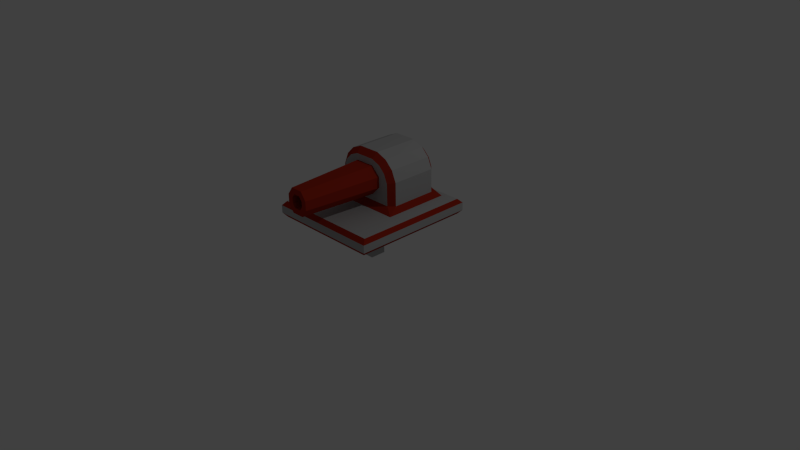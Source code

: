 # Source: SentryMain.blend  (saved by Blender 2.72.0; exported with 4.5.12 LTS)
import bpy
from mathutils import Matrix  # noqa: F401  (used for matrix-valued properties, if any)

bpy.ops.wm.read_factory_settings(use_empty=True)
scene = bpy.context.scene
scene.name = 'Scene'

# ---- collections
col_collection_1 = bpy.data.collections.new('Collection 1'); scene.collection.children.link(col_collection_1)

# ---- materials (node trees are filled in below, after node groups)
mat_redgun = bpy.data.materials.new('RedGun')
mat_redgun.alpha_threshold = 0.0
mat_redgun.use_transparent_shadow = False
mat_redgun.diffuse_color = (0.3757, 0.02512, 0.009708, 1.0)
mat_redgun.roughness = 0.5
mat_redgun.line_color = (0.0, 0.0, 0.0, 1.0)
mat_platform = bpy.data.materials.new('Platform')
mat_platform.alpha_threshold = 0.0
mat_platform.use_transparent_shadow = False
mat_platform.diffuse_color = (0.4385, 0.4385, 0.4385, 1.0)
mat_platform.roughness = 0.5
mat_redmetal = bpy.data.materials.new('RedMetal')
mat_redmetal.alpha_threshold = 0.0
mat_redmetal.use_transparent_shadow = False
mat_redmetal.diffuse_color = (0.03741, 0.008624, 0.005534, 1.0)
mat_redmetal.roughness = 0.5

# ---- material node trees

# ---- world
world_world = bpy.data.worlds.new('World'); scene.world = world_world
world_world.color = (0.05088, 0.05088, 0.05088)
world_world.use_sun_shadow = False
world_world.sun_shadow_jitter_overblur = 0.0
world_world.cycles.sampling_method = 'MANUAL'
world_world.cycles.sample_map_resolution = 256

# ---- cameras
cam_camera = bpy.data.cameras.new('Camera')
cam_camera.clip_end = 100.0
cam_camera.lens = 35.0
cam_camera.sensor_width = 32.0
cam_camera.sensor_height = 18.0
cam_camera.ortho_scale = 7.314
cam_camera.dof.focus_distance = 0.0
cam_camera.dof.aperture_fstop = 128.0

# ---- lights
light_lamp = bpy.data.lights.new('Lamp', 'POINT')
light_lamp.transmission_factor = 0.0
light_lamp.cutoff_distance = 30.0
light_lamp.energy = 100.0
light_lamp.shadow_buffer_clip_start = 1.001
light_lamp.shadow_soft_size = 0.1
light_lamp.shadow_maximum_resolution = 0.006
light_lamp.use_absolute_resolution = True
light_lamp.cycles.use_multiple_importance_sampling = False

# ---- meshes
me_cube = bpy.data.meshes.new('Cube')
me_cube.from_pydata([(-0.1449, 0.06579, 0.1571), (-0.1461, 0.06579, -0.05227), (0.1454, 0.06579, -0.05393), (0.1466, 0.06579, 0.1555), (-0.722, 0.7681, 0.7754), (-0.7655, 0.7134, 0.8304), (-0.773, 0.7134, -0.8195), (-0.729, 0.7681, -0.7652), (0.7655, 0.7134, -0.8304), (0.722, 0.7681, -0.7754), (0.729, 0.7681, 0.7652), (0.773, 0.7134, 0.8195), (-0.7655, 0.6112, 0.8304), (-0.715, 0.5565, 0.7886), (-0.7221, 0.5565, -0.7785), (-0.773, 0.6112, -0.8195), (0.715, 0.5565, -0.7886), (0.7655, 0.6112, -0.8304), (0.773, 0.6112, 0.8195), (0.7221, 0.5565, 0.7785), (0.05561, 1.202, 1.151), (0.09594, 1.146, 1.15), (-0.07636, 1.146, 1.151), (-0.03603, 1.202, 1.151), (0.09594, 1.08, 1.15), (0.05561, 1.024, 1.151), (-0.03603, 1.024, 1.151), (-0.07636, 1.08, 1.151), (-0.521, 0.7681, 0.1862), (-0.3627, 0.841, 0.1037), (-0.526, 0.7681, -0.7013), (0.5189, 0.7681, -0.7072), (0.3647, 0.841, 0.09962), (0.5239, 0.7681, 0.1803), (-0.1312, 0.9271, 0.1024), (-0.2476, 1.043, 0.1031), (-0.3408, 0.8574, 0.1036), (0.2496, 1.043, 0.1003), (0.1332, 0.9271, 0.1009), (0.3428, 0.8574, 0.09974), (-0.2476, 1.183, 0.1031), (-0.1312, 1.299, 0.1024), (0.1332, 1.299, 0.1009), (0.2496, 1.183, 0.1003), (-0.1461, 1.053, 1.152), (-0.07309, 0.9523, 1.151), (0.09267, 0.9523, 1.15), (0.1656, 1.053, 1.15), (-0.07309, 1.274, 1.151), (-0.1461, 1.173, 1.152), (0.1656, 1.173, 1.15), (0.09267, 1.274, 1.15), (0.05481, 1.202, 1.01), (0.09514, 1.146, 1.01), (-0.07716, 1.146, 1.011), (-0.03682, 1.202, 1.011), (0.09514, 1.08, 1.01), (0.05481, 1.024, 1.01), (-0.03682, 1.024, 1.011), (-0.07716, 1.08, 1.011), (-0.2078, 0.5177, 0.4781), (-0.1449, 0.4103, 0.1571), (-0.1461, 0.4103, -0.05227), (-0.2137, 0.5177, -0.5574), (0.1454, 0.4103, -0.05393), (0.2073, 0.5177, -0.5598), (0.2132, 0.5177, 0.4757), (0.1466, 0.4103, 0.1555), (-0.464, 0.841, -0.5765), (-0.362, 0.841, -0.6797), (0.3551, 0.841, -0.6838), (0.4583, 0.841, -0.5817), (-0.464, 1.148, -0.5765), (-0.362, 1.127, -0.6797), (-0.4044, 1.292, -0.5768), (-0.3179, 1.234, -0.68), (-0.298, 1.398, -0.5774), (-0.2404, 1.311, -0.6804), (-0.154, 1.458, -0.5782), (-0.1342, 1.355, -0.681), (0.1483, 1.458, -0.58), (0.1273, 1.355, -0.6825), (0.2923, 1.398, -0.5808), (0.2336, 1.311, -0.6831), (0.3987, 1.292, -0.5814), (0.3111, 1.234, -0.6835), (0.4583, 1.148, -0.5817), (0.3551, 1.127, -0.6838), (-0.3867, 0.841, 0.1039), (-0.4606, 0.841, 0.03083), (0.4618, 0.841, 0.02559), (0.3887, 0.841, 0.09948), (-0.1506, 1.458, 0.02907), (-0.1355, 1.384, 0.1025), (-0.2525, 1.336, 0.1031), (-0.2946, 1.398, 0.02988), (-0.4009, 1.292, 0.03049), (-0.3382, 1.25, 0.1036), (-0.3867, 1.133, 0.1039), (-0.4606, 1.148, 0.03083), (0.4618, 1.148, 0.02559), (0.3887, 1.133, 0.09948), (0.3403, 1.25, 0.09975), (0.4021, 1.292, 0.02593), (0.2957, 1.398, 0.02653), (0.2545, 1.336, 0.1002), (0.1375, 1.384, 0.1009), (0.1517, 1.458, 0.02735)], [], [(0, 1, 2, 3), (18, 17, 8, 11), (60, 66, 19, 13), (65, 63, 14, 16), (66, 65, 16, 19), (0, 61, 62, 1), (17, 15, 6, 8), (15, 12, 5, 6), (12, 18, 11, 5), (63, 60, 13, 14), (4, 7, 6, 5), (5, 11, 10, 4), (7, 9, 8, 6), (9, 10, 11, 8), (2, 64, 67, 3), (12, 15, 14, 13), (13, 19, 18, 12), (15, 17, 16, 14), (17, 18, 19, 16), (1, 62, 64, 2), (90, 91, 33), (37, 43, 50, 47), (10, 9, 31, 33), (9, 7, 30, 31), (82, 104, 103, 84), (29, 32, 39, 38, 34, 36), (90, 71, 86, 100), (4, 10, 33, 28), (24, 21, 53, 56), (51, 48, 23, 20), (68, 89, 99, 72), (70, 71, 31), (70, 69, 73, 75, 77, 79, 81, 83, 85, 87), (92, 107, 80, 78), (7, 4, 28, 30), (95, 76, 74, 96), (31, 71, 90, 33), (100, 86, 84, 103), (40, 35, 44, 49), (28, 89, 68, 30), (92, 78, 76, 95), (72, 99, 96, 74), (80, 107, 104, 82), (42, 41, 48, 51), (34, 35, 36), (37, 38, 39), (48, 41, 40, 49), (34, 45, 44, 35), (46, 38, 37, 47), (42, 51, 50, 43), (34, 38, 46, 45), (47, 50, 21, 24), (49, 44, 27, 22), (45, 46, 25, 26), (50, 51, 20, 21), (46, 47, 24, 25), (44, 45, 26, 27), (48, 49, 22, 23), (59, 58, 57, 56, 53, 52, 55, 54), (26, 25, 57, 58), (22, 27, 59, 54), (20, 23, 55, 52), (25, 24, 56, 57), (27, 26, 58, 59), (23, 22, 54, 55), (21, 20, 52, 53), (60, 63, 62, 61), (61, 67, 66, 60), (63, 65, 64, 62), (65, 66, 67, 64), (61, 0, 3, 67), (30, 69, 70, 31), (79, 77, 76, 78), (75, 73, 72, 74), (83, 81, 80, 82), (87, 85, 84, 86), (77, 75, 74, 76), (81, 79, 78, 80), (73, 69, 68, 72), (86, 71, 70, 87), (82, 84, 85, 83), (88, 89, 28), (32, 29, 88, 28, 33, 91), (92, 95, 94, 93), (96, 99, 98, 97), (100, 103, 102, 101), (104, 107, 106, 105), (107, 92, 93, 106), (95, 96, 97, 94), (88, 98, 99, 89), (105, 102, 103, 104), (101, 91, 90, 100), (101, 102, 105, 106, 93, 94, 97, 98, 88, 29, 36, 35, 40, 41, 42, 43, 37, 39, 32, 91), (68, 69, 30)])
me_cube.polygons.foreach_set('material_index', [1, 1, 1, 1, 1, 1, 1, 1, 1, 1, 0, 0, 0, 0, 1, 0, 0, 0, 0, 1, 0, 0, 1, 1, 1, 1, 1, 1, 0, 0, 1, 0, 1, 1, 1, 1, 0, 1, 0, 0, 1, 1, 1, 0, 1, 1, 0, 0, 0, 0, 0, 0, 0, 0, 0, 0, 0, 0, 2, 0, 0, 0, 0, 0, 0, 0, 1, 1, 1, 1, 1, 0, 0, 0, 0, 0, 0, 0, 0, 0, 0, 0, 0, 0, 0, 0, 0, 0, 0, 0, 0, 0, 1, 0])
me_cube.materials.append(mat_redgun)
me_cube.materials.append(mat_platform)
me_cube.materials.append(mat_redmetal)
me_cube.use_remesh_preserve_volume = False
me_cube.use_remesh_preserve_attributes = False
me_cube.use_mirror_vertex_groups = False
me_cube.update()

# ---- objects
ob_sentry = bpy.data.objects.new('Sentry', me_cube)
ob_lamp = bpy.data.objects.new('Lamp', light_lamp)
ob_camera = bpy.data.objects.new('Camera', cam_camera)

# ---- transforms, parenting, visibility, modifiers, constraints
ob_sentry.location = (0.0, 0.0, 0.0)
ob_sentry.rotation_euler = (1.571, 0.0, 0.0)
ob_sentry.lock_rotations_4d = False
ob_sentry.empty_display_type = 'ARROWS'
ob_sentry.lineart.crease_threshold = 0.0
ob_lamp.location = (4.076, 1.005, 5.904)
ob_lamp.rotation_euler = (0.6503, 0.05522, 1.866)
ob_lamp.lock_rotations_4d = False
ob_lamp.empty_display_type = 'ARROWS'
ob_lamp.color = (0.0, 0.0, 0.0, 0.0)
ob_lamp.lineart.crease_threshold = 0.0
ob_camera.location = (7.481, -6.508, 5.344)
ob_camera.rotation_euler = (1.109, 0.01082, 0.8149)
ob_camera.lock_rotations_4d = False
ob_camera.empty_display_type = 'ARROWS'
ob_camera.color = (0.0, 0.0, 0.0, 0.0)
ob_camera.display_type = 'WIRE'
ob_camera.lineart.crease_threshold = 0.0

# ---- collection membership
col_collection_1.objects.link(ob_sentry)
col_collection_1.objects.link(ob_lamp)
col_collection_1.objects.link(ob_camera)

# ---- scene / render settings (as saved in the file)
scene.camera = ob_camera
scene.frame_start = 1; scene.frame_end = 250; scene.frame_set(1)
scene.render.engine = 'BLENDER_EEVEE_NEXT'
scene.render.resolution_percentage = 50
scene.render.dither_intensity = 0.0
scene.cycles.use_denoising = False
scene.cycles.samples = 10
scene.cycles.sampling_pattern = 'TABULATED_SOBOL'
scene.cycles.light_sampling_threshold = 0.0
scene.cycles.use_adaptive_sampling = False
scene.cycles.use_light_tree = False
scene.cycles.blur_glossy = 0.0
scene.cycles.pixel_filter_type = 'GAUSSIAN'
scene.cycles.sample_clamp_indirect = 0.0
scene.view_settings.view_transform = 'Standard'
bpy.context.view_layer.update()
